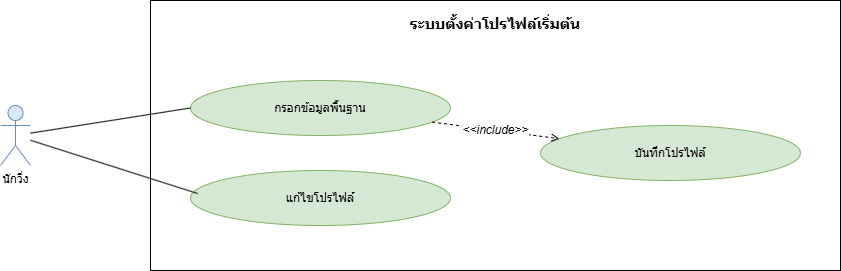

The diagram above was exported from draw.io. Its source (the exported page's mxGraphModel, read from the mxfile embedded in the PNG):
<mxGraphModel dx="1645" dy="780" grid="1" gridSize="10" guides="1" tooltips="1" connect="1" arrows="1" fold="1" page="1" pageScale="1" pageWidth="1100" pageHeight="850" math="0" shadow="0">
  <root>
    <mxCell id="0" />
    <mxCell id="1" parent="0" />
    <mxCell id="c13" parent="1" style="rounded=0;whiteSpace=wrap;html=1;verticalAlign=top;fontStyle=1;fontSize=15;align=center;spacingTop=8;fillColor=none;strokeColor=#000000;" value="ระบบตั้งค่าโปรไฟล์เริ่มต้น" vertex="1">
      <mxGeometry height="270" width="690" x="320" y="40" as="geometry" />
    </mxCell>
    <mxCell id="c14" parent="1" style="ellipse;whiteSpace=wrap;html=1;fillColor=#d5e8d4;strokeColor=#82b366;fontSize=12;" value="กรอกข้อมูลพื้นฐาน" vertex="1">
      <mxGeometry height="55" width="260" x="360" y="120" as="geometry" />
    </mxCell>
    <mxCell id="c15" parent="1" style="ellipse;whiteSpace=wrap;html=1;fillColor=#d5e8d4;strokeColor=#82b366;fontSize=12;" value="แก้ไขโปรไฟล์" vertex="1">
      <mxGeometry height="55" width="260" x="360" y="210" as="geometry" />
    </mxCell>
    <mxCell id="c16" parent="1" style="ellipse;whiteSpace=wrap;html=1;fillColor=#d5e8d4;strokeColor=#82b366;fontSize=12;" value="บันทึกโปรไฟล์" vertex="1">
      <mxGeometry height="55" width="260" x="710" y="165" as="geometry" />
    </mxCell>
    <mxCell id="c17" parent="1" style="shape=umlActor;verticalLabelPosition=bottom;labelBackgroundColor=#ffffff;verticalAlign=top;html=1;outlineConnect=0;fillColor=#dae8fc;strokeColor=#6c8ebf;" value="นักวิ่ง" vertex="1">
      <mxGeometry height="60" width="30" x="170" y="145" as="geometry" />
    </mxCell>
    <mxCell id="c18" edge="1" parent="1" source="c17" style="endArrow=none;html=1;rounded=0;strokeColor=#000000;entryX=0;entryY=0.5;entryDx=0;entryDy=0;" target="c14">
      <mxGeometry relative="1" as="geometry" />
    </mxCell>
    <mxCell id="c19" edge="1" parent="1" source="c17" style="endArrow=none;html=1;rounded=0;strokeColor=#000000;entryX=0.027;entryY=0.418;entryDx=0;entryDy=0;entryPerimeter=0;" target="c15">
      <mxGeometry relative="1" as="geometry" />
    </mxCell>
    <mxCell id="c20" edge="1" parent="1" source="c14" style="endArrow=open;endFill=0;dashed=1;html=1;fontSize=12;fontStyle=2;labelBackgroundColor=#ffffff;strokeColor=#000000;fontColor=#000000;" target="c16" value="&amp;lt;&amp;lt;include&amp;gt;&amp;gt;">
      <mxGeometry relative="1" as="geometry" />
    </mxCell>
  </root>
</mxGraphModel>